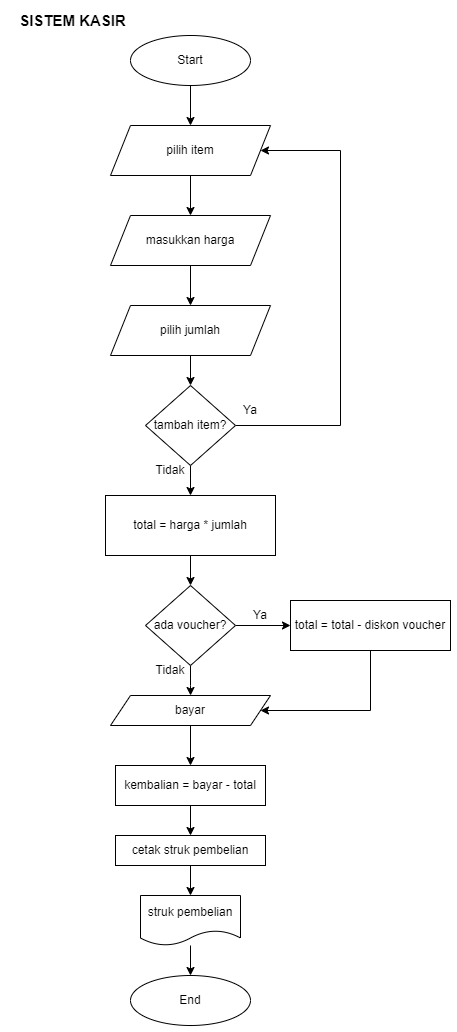

The diagram above was exported from draw.io. Its source (the exported page's mxGraphModel, read from the mxfile embedded in the PNG):
<mxGraphModel dx="1500" dy="1999" grid="1" gridSize="10" guides="1" tooltips="1" connect="1" arrows="1" fold="1" page="1" pageScale="1" pageWidth="827" pageHeight="1169" math="0" shadow="0">
  <root>
    <mxCell id="0" />
    <mxCell id="1" parent="0" />
    <mxCell id="HyJYW2MkejitqvQfZfg2-7" value="" style="edgeStyle=orthogonalEdgeStyle;rounded=0;orthogonalLoop=1;jettySize=auto;html=1;" parent="1" source="HyJYW2MkejitqvQfZfg2-3" target="HyJYW2MkejitqvQfZfg2-4" edge="1">
      <mxGeometry relative="1" as="geometry" />
    </mxCell>
    <mxCell id="HyJYW2MkejitqvQfZfg2-3" value="pilih jumlah" style="shape=parallelogram;perimeter=parallelogramPerimeter;html=1;fixedSize=1;whiteSpace=wrap;" parent="1" vertex="1">
      <mxGeometry x="290" y="190" width="160" height="50" as="geometry" />
    </mxCell>
    <mxCell id="HyJYW2MkejitqvQfZfg2-5" style="edgeStyle=orthogonalEdgeStyle;rounded=0;orthogonalLoop=1;jettySize=auto;html=1;entryX=1;entryY=0.5;entryDx=0;entryDy=0;exitX=1;exitY=0.5;exitDx=0;exitDy=0;" parent="1" source="HyJYW2MkejitqvQfZfg2-4" target="qzsG_0vEbhx1T2qyAHiX-6" edge="1">
      <mxGeometry relative="1" as="geometry">
        <Array as="points">
          <mxPoint x="520" y="310" />
          <mxPoint x="520" y="35" />
        </Array>
      </mxGeometry>
    </mxCell>
    <mxCell id="HyJYW2MkejitqvQfZfg2-9" value="" style="edgeStyle=orthogonalEdgeStyle;rounded=0;orthogonalLoop=1;jettySize=auto;html=1;" parent="1" source="HyJYW2MkejitqvQfZfg2-4" target="HyJYW2MkejitqvQfZfg2-8" edge="1">
      <mxGeometry relative="1" as="geometry" />
    </mxCell>
    <mxCell id="HyJYW2MkejitqvQfZfg2-4" value="tambah item?" style="rhombus;whiteSpace=wrap;html=1;" parent="1" vertex="1">
      <mxGeometry x="325" y="270" width="90" height="80" as="geometry" />
    </mxCell>
    <mxCell id="HyJYW2MkejitqvQfZfg2-11" value="" style="edgeStyle=orthogonalEdgeStyle;rounded=0;orthogonalLoop=1;jettySize=auto;html=1;" parent="1" source="HyJYW2MkejitqvQfZfg2-8" target="HyJYW2MkejitqvQfZfg2-10" edge="1">
      <mxGeometry relative="1" as="geometry" />
    </mxCell>
    <mxCell id="HyJYW2MkejitqvQfZfg2-8" value="total = harga * jumlah" style="rounded=0;whiteSpace=wrap;html=1;" parent="1" vertex="1">
      <mxGeometry x="285" y="380" width="170" height="60" as="geometry" />
    </mxCell>
    <mxCell id="HyJYW2MkejitqvQfZfg2-15" style="edgeStyle=orthogonalEdgeStyle;rounded=0;orthogonalLoop=1;jettySize=auto;html=1;entryX=0;entryY=0.5;entryDx=0;entryDy=0;" parent="1" source="HyJYW2MkejitqvQfZfg2-10" target="HyJYW2MkejitqvQfZfg2-14" edge="1">
      <mxGeometry relative="1" as="geometry" />
    </mxCell>
    <mxCell id="HyJYW2MkejitqvQfZfg2-23" value="" style="edgeStyle=orthogonalEdgeStyle;rounded=0;orthogonalLoop=1;jettySize=auto;html=1;" parent="1" source="HyJYW2MkejitqvQfZfg2-10" edge="1">
      <mxGeometry relative="1" as="geometry">
        <mxPoint x="370.0588235294117" y="579.9999999999995" as="targetPoint" />
      </mxGeometry>
    </mxCell>
    <mxCell id="HyJYW2MkejitqvQfZfg2-10" value="ada voucher?" style="rhombus;whiteSpace=wrap;html=1;" parent="1" vertex="1">
      <mxGeometry x="325" y="470" width="90" height="80" as="geometry" />
    </mxCell>
    <mxCell id="qzsG_0vEbhx1T2qyAHiX-20" style="edgeStyle=orthogonalEdgeStyle;rounded=0;orthogonalLoop=1;jettySize=auto;html=1;entryX=1;entryY=0.5;entryDx=0;entryDy=0;" edge="1" parent="1" source="HyJYW2MkejitqvQfZfg2-14" target="qzsG_0vEbhx1T2qyAHiX-17">
      <mxGeometry relative="1" as="geometry">
        <Array as="points">
          <mxPoint x="550" y="595" />
        </Array>
      </mxGeometry>
    </mxCell>
    <mxCell id="HyJYW2MkejitqvQfZfg2-14" value="total = total - diskon voucher" style="rounded=0;whiteSpace=wrap;html=1;" parent="1" vertex="1">
      <mxGeometry x="470" y="485" width="160" height="50" as="geometry" />
    </mxCell>
    <mxCell id="HyJYW2MkejitqvQfZfg2-27" style="edgeStyle=orthogonalEdgeStyle;rounded=0;orthogonalLoop=1;jettySize=auto;html=1;" parent="1" source="HyJYW2MkejitqvQfZfg2-19" target="HyJYW2MkejitqvQfZfg2-24" edge="1">
      <mxGeometry relative="1" as="geometry" />
    </mxCell>
    <mxCell id="HyJYW2MkejitqvQfZfg2-19" value="kembalian = bayar - total" style="rounded=0;whiteSpace=wrap;html=1;" parent="1" vertex="1">
      <mxGeometry x="295" y="650" width="150" height="40" as="geometry" />
    </mxCell>
    <mxCell id="HyJYW2MkejitqvQfZfg2-28" style="edgeStyle=orthogonalEdgeStyle;rounded=0;orthogonalLoop=1;jettySize=auto;html=1;" parent="1" source="HyJYW2MkejitqvQfZfg2-24" target="HyJYW2MkejitqvQfZfg2-25" edge="1">
      <mxGeometry relative="1" as="geometry" />
    </mxCell>
    <mxCell id="HyJYW2MkejitqvQfZfg2-24" value="cetak struk pembelian" style="rounded=0;whiteSpace=wrap;html=1;" parent="1" vertex="1">
      <mxGeometry x="295" y="720" width="150" height="30" as="geometry" />
    </mxCell>
    <mxCell id="HyJYW2MkejitqvQfZfg2-31" value="" style="edgeStyle=orthogonalEdgeStyle;rounded=0;orthogonalLoop=1;jettySize=auto;html=1;" parent="1" source="HyJYW2MkejitqvQfZfg2-25" target="HyJYW2MkejitqvQfZfg2-30" edge="1">
      <mxGeometry relative="1" as="geometry" />
    </mxCell>
    <mxCell id="HyJYW2MkejitqvQfZfg2-25" value="struk pembelian" style="shape=document;whiteSpace=wrap;html=1;boundedLbl=1;" parent="1" vertex="1">
      <mxGeometry x="320" y="780" width="100" height="50" as="geometry" />
    </mxCell>
    <mxCell id="HyJYW2MkejitqvQfZfg2-30" value="End" style="ellipse;whiteSpace=wrap;html=1;" parent="1" vertex="1">
      <mxGeometry x="310" y="860" width="120" height="50" as="geometry" />
    </mxCell>
    <mxCell id="qzsG_0vEbhx1T2qyAHiX-9" style="edgeStyle=orthogonalEdgeStyle;rounded=0;orthogonalLoop=1;jettySize=auto;html=1;" edge="1" parent="1" source="qzsG_0vEbhx1T2qyAHiX-2" target="qzsG_0vEbhx1T2qyAHiX-6">
      <mxGeometry relative="1" as="geometry" />
    </mxCell>
    <mxCell id="qzsG_0vEbhx1T2qyAHiX-2" value="Start" style="ellipse;whiteSpace=wrap;html=1;" vertex="1" parent="1">
      <mxGeometry x="310" y="-80" width="120" height="50" as="geometry" />
    </mxCell>
    <mxCell id="qzsG_0vEbhx1T2qyAHiX-16" style="edgeStyle=orthogonalEdgeStyle;rounded=0;orthogonalLoop=1;jettySize=auto;html=1;" edge="1" parent="1" source="qzsG_0vEbhx1T2qyAHiX-6" target="qzsG_0vEbhx1T2qyAHiX-14">
      <mxGeometry relative="1" as="geometry" />
    </mxCell>
    <mxCell id="qzsG_0vEbhx1T2qyAHiX-6" value="pilih item" style="shape=parallelogram;perimeter=parallelogramPerimeter;html=1;fixedSize=1;whiteSpace=wrap;" vertex="1" parent="1">
      <mxGeometry x="290" y="10" width="160" height="50" as="geometry" />
    </mxCell>
    <mxCell id="qzsG_0vEbhx1T2qyAHiX-10" value="Ya" style="text;html=1;strokeColor=none;fillColor=none;align=center;verticalAlign=middle;whiteSpace=wrap;rounded=0;" vertex="1" parent="1">
      <mxGeometry x="410" y="485" width="60" height="30" as="geometry" />
    </mxCell>
    <mxCell id="qzsG_0vEbhx1T2qyAHiX-11" value="Ya" style="text;html=1;strokeColor=none;fillColor=none;align=center;verticalAlign=middle;whiteSpace=wrap;rounded=0;" vertex="1" parent="1">
      <mxGeometry x="400" y="280" width="60" height="30" as="geometry" />
    </mxCell>
    <mxCell id="qzsG_0vEbhx1T2qyAHiX-12" value="Tidak" style="text;html=1;strokeColor=none;fillColor=none;align=center;verticalAlign=middle;whiteSpace=wrap;rounded=0;" vertex="1" parent="1">
      <mxGeometry x="320" y="340" width="60" height="30" as="geometry" />
    </mxCell>
    <mxCell id="qzsG_0vEbhx1T2qyAHiX-13" value="Tidak" style="text;html=1;strokeColor=none;fillColor=none;align=center;verticalAlign=middle;whiteSpace=wrap;rounded=0;" vertex="1" parent="1">
      <mxGeometry x="320" y="540" width="60" height="30" as="geometry" />
    </mxCell>
    <mxCell id="qzsG_0vEbhx1T2qyAHiX-15" style="edgeStyle=orthogonalEdgeStyle;rounded=0;orthogonalLoop=1;jettySize=auto;html=1;" edge="1" parent="1" source="qzsG_0vEbhx1T2qyAHiX-14" target="HyJYW2MkejitqvQfZfg2-3">
      <mxGeometry relative="1" as="geometry" />
    </mxCell>
    <mxCell id="qzsG_0vEbhx1T2qyAHiX-14" value="masukkan harga" style="shape=parallelogram;perimeter=parallelogramPerimeter;html=1;fixedSize=1;whiteSpace=wrap;" vertex="1" parent="1">
      <mxGeometry x="290" y="100" width="160" height="50" as="geometry" />
    </mxCell>
    <mxCell id="qzsG_0vEbhx1T2qyAHiX-19" style="edgeStyle=orthogonalEdgeStyle;rounded=0;orthogonalLoop=1;jettySize=auto;html=1;" edge="1" parent="1" source="qzsG_0vEbhx1T2qyAHiX-17" target="HyJYW2MkejitqvQfZfg2-19">
      <mxGeometry relative="1" as="geometry" />
    </mxCell>
    <mxCell id="qzsG_0vEbhx1T2qyAHiX-17" value="bayar" style="shape=parallelogram;perimeter=parallelogramPerimeter;html=1;fixedSize=1;whiteSpace=wrap;" vertex="1" parent="1">
      <mxGeometry x="290" y="580" width="160" height="30" as="geometry" />
    </mxCell>
    <mxCell id="qzsG_0vEbhx1T2qyAHiX-21" value="SISTEM KASIR" style="text;html=1;strokeColor=none;fillColor=none;align=center;verticalAlign=middle;whiteSpace=wrap;rounded=0;fontSize=15;fontStyle=1" vertex="1" parent="1">
      <mxGeometry x="185" y="-110" width="135" height="30" as="geometry" />
    </mxCell>
  </root>
</mxGraphModel>